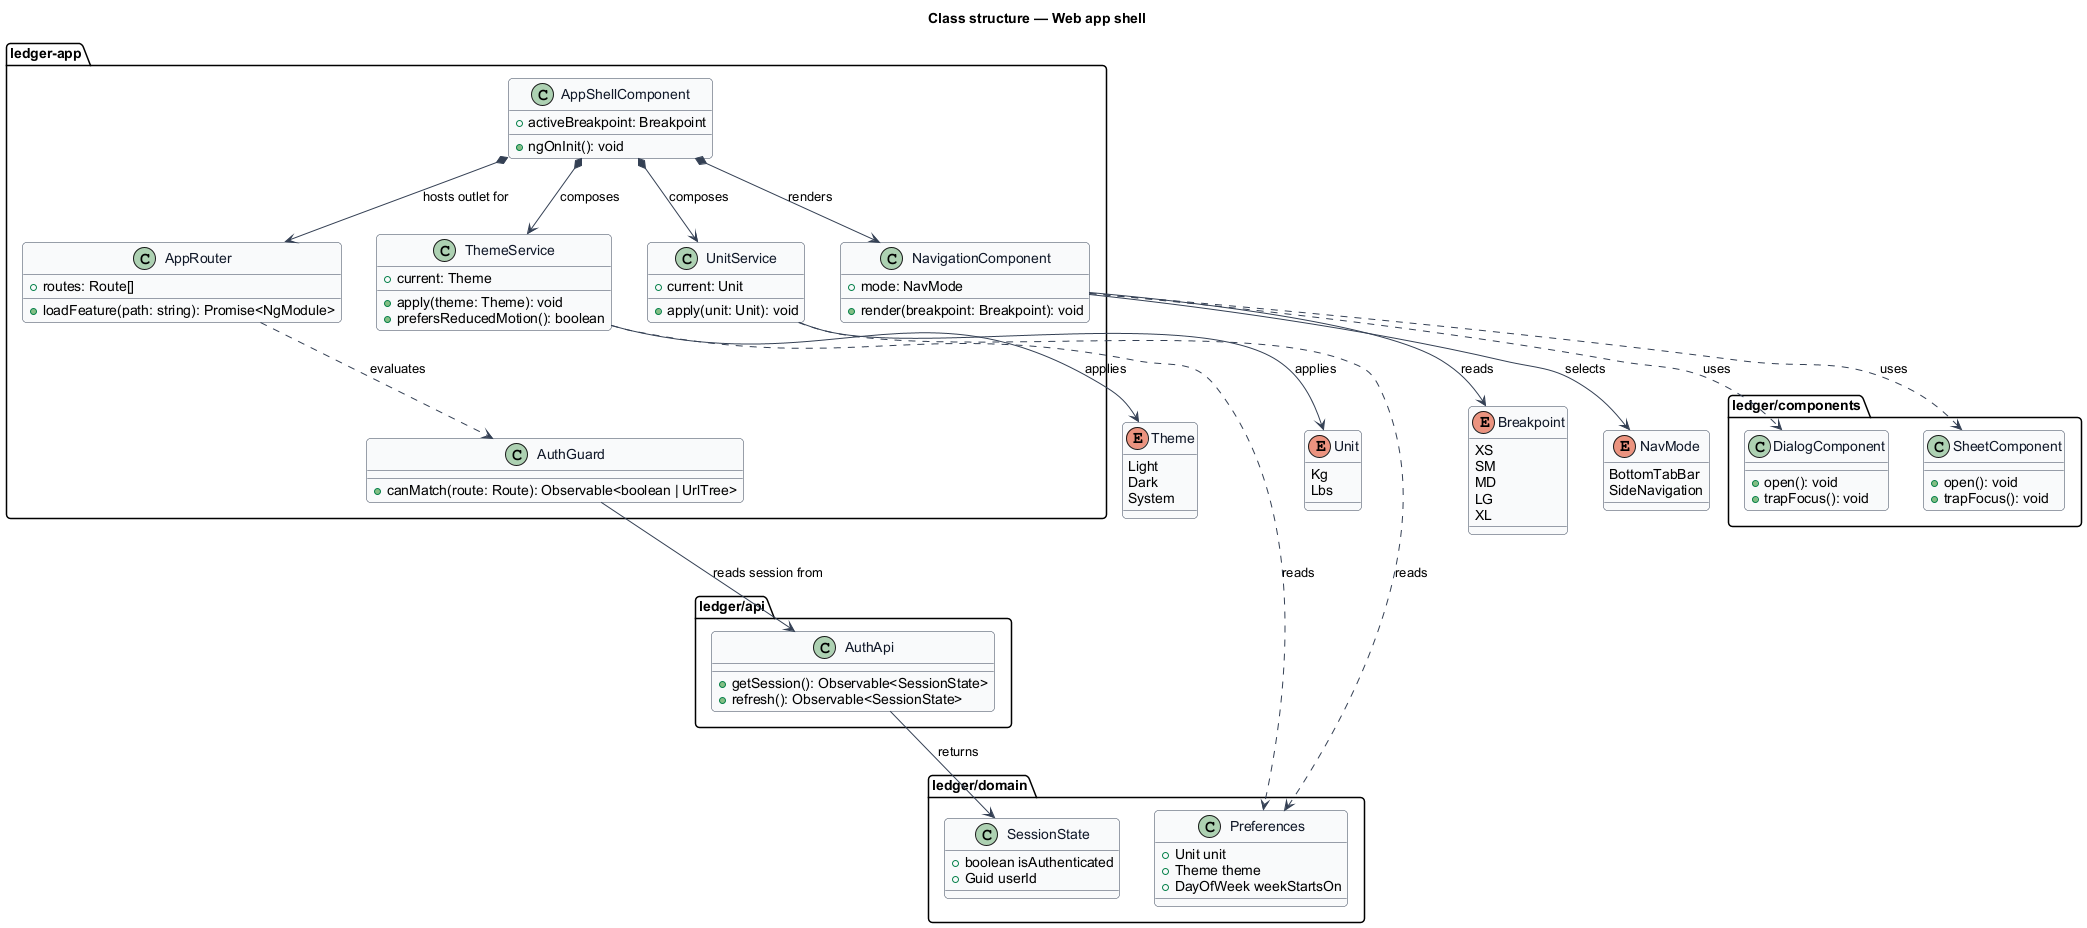

The diagram above was rendered by PlantUML. Its source (embedded in the PNG):
@startuml
skinparam backgroundColor #FFFFFF
skinparam shadowing false
skinparam roundcorner 8
skinparam defaultFontName Arial
skinparam ArrowColor #344054
skinparam class {
  BorderColor #344054
  FontColor #101828
  BackgroundColor #F9FAFB
}
title Class structure — Web app shell

enum Theme {
  Light
  Dark
  System
}

enum Unit {
  Kg
  Lbs
}

enum Breakpoint {
  XS
  SM
  MD
  LG
  XL
}

package "ledger-app" {
  class AppShellComponent {
    +ngOnInit(): void
    +activeBreakpoint: Breakpoint
  }
  class AppRouter {
    +routes: Route[]
    +loadFeature(path: string): Promise<NgModule>
  }
  class AuthGuard {
    +canMatch(route: Route): Observable<boolean | UrlTree>
  }
  class ThemeService {
    +current: Theme
    +apply(theme: Theme): void
    +prefersReducedMotion(): boolean
  }
  class UnitService {
    +current: Unit
    +apply(unit: Unit): void
  }
  class NavigationComponent {
    +mode: NavMode
    +render(breakpoint: Breakpoint): void
  }
}

enum NavMode {
  BottomTabBar
  SideNavigation
}

package "ledger/api" {
  class AuthApi {
    +getSession(): Observable<SessionState>
    +refresh(): Observable<SessionState>
  }
}

package "ledger/domain" {
  class SessionState {
    +boolean isAuthenticated
    +Guid userId
  }
  class Preferences {
    +Unit unit
    +Theme theme
    +DayOfWeek weekStartsOn
  }
}

package "ledger/components" {
  class DialogComponent {
    +open(): void
    +trapFocus(): void
  }
  class SheetComponent {
    +open(): void
    +trapFocus(): void
  }
}

AppShellComponent *--> ThemeService : composes
AppShellComponent *--> UnitService : composes
AppShellComponent *--> AppRouter : hosts outlet for
AppShellComponent *--> NavigationComponent : renders
AppRouter ..> AuthGuard : evaluates
AuthGuard --> AuthApi : reads session from
AuthApi --> SessionState : returns
ThemeService --> Theme : applies
UnitService --> Unit : applies
NavigationComponent --> Breakpoint : reads
NavigationComponent --> NavMode : selects
NavigationComponent ..> DialogComponent : uses
NavigationComponent ..> SheetComponent : uses
UnitService ..> Preferences : reads
ThemeService ..> Preferences : reads
@enduml